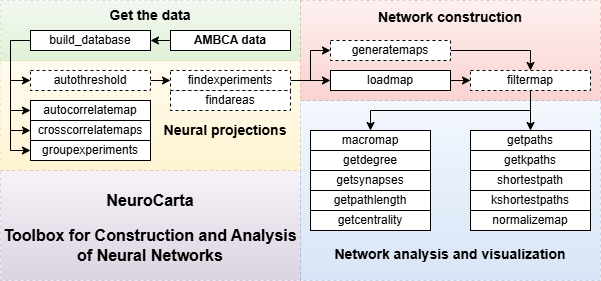

The diagram above was exported from draw.io. Its source (the exported page's mxGraphModel, read from the mxfile embedded in the PNG):
<mxGraphModel dx="1434" dy="746" grid="1" gridSize="10" guides="1" tooltips="1" connect="1" arrows="1" fold="1" page="1" pageScale="1" pageWidth="826" pageHeight="1169" background="#ffffff" math="0" shadow="0">
  <root>
    <mxCell id="0" />
    <mxCell id="1" parent="0" />
    <mxCell id="89" value="" style="whiteSpace=wrap;html=1;dashed=1;fontSize=14;textOpacity=20;opacity=30;plain-purple" parent="1" vertex="1">
      <mxGeometry x="50" y="240" width="300" height="110" as="geometry" />
    </mxCell>
    <mxCell id="82" value="" style="whiteSpace=wrap;html=1;dashed=1;fontSize=14;textOpacity=20;opacity=30;plain-red" parent="1" vertex="1">
      <mxGeometry x="350" y="70" width="300" height="100" as="geometry" />
    </mxCell>
    <mxCell id="78" value="" style="whiteSpace=wrap;html=1;dashed=1;opacity=30;plain-green" parent="1" vertex="1">
      <mxGeometry x="50" y="70" width="300" height="60" as="geometry" />
    </mxCell>
    <mxCell id="80" value="" style="whiteSpace=wrap;html=1;dashed=1;fontSize=14;textOpacity=20;opacity=30;plain-yellow" parent="1" vertex="1">
      <mxGeometry x="50" y="130" width="300" height="110" as="geometry" />
    </mxCell>
    <mxCell id="91" value="&lt;div&gt;&lt;span style=&quot;font-size: 16px&quot;&gt;&lt;b&gt;NeuroCarta&lt;/b&gt;&lt;/span&gt;&lt;/div&gt;" style="text;html=1;strokeColor=none;fillColor=none;align=center;verticalAlign=middle;whiteSpace=wrap;overflow=hidden;dashed=1;fontSize=14;" parent="1" vertex="1">
      <mxGeometry x="50" y="250" width="300" height="40" as="geometry" />
    </mxCell>
    <mxCell id="87" value="" style="whiteSpace=wrap;html=1;dashed=1;fontSize=14;textOpacity=20;opacity=30;plain-blue" parent="1" vertex="1">
      <mxGeometry x="350" y="170" width="300" height="180" as="geometry" />
    </mxCell>
    <mxCell id="5" value="autocorrelatemap" style="whiteSpace=wrap;html=1;" parent="1" vertex="1">
      <mxGeometry x="80" y="170" width="120" height="20" as="geometry" />
    </mxCell>
    <mxCell id="6" value="crosscorrelatemaps" style="whiteSpace=wrap;html=1;" parent="1" vertex="1">
      <mxGeometry x="80" y="190" width="120" height="20" as="geometry" />
    </mxCell>
    <mxCell id="KtLAcyUgx7RSn2WHyYaU-100" style="edgeStyle=orthogonalEdgeStyle;rounded=0;html=1;exitX=1;exitY=0.5;entryX=0.5;entryY=0;jettySize=auto;orthogonalLoop=1;" parent="1" source="7" target="19" edge="1">
      <mxGeometry relative="1" as="geometry" />
    </mxCell>
    <mxCell id="7" value="generatemaps" style="whiteSpace=wrap;html=1;dashed=1;" parent="1" vertex="1">
      <mxGeometry x="380" y="110" width="120" height="20" as="geometry" />
    </mxCell>
    <mxCell id="9" value="getpaths" style="whiteSpace=wrap;html=1;" parent="1" vertex="1">
      <mxGeometry x="520" y="200" width="120" height="20" as="geometry" />
    </mxCell>
    <mxCell id="10" value="getdegree" style="whiteSpace=wrap;html=1;" parent="1" vertex="1">
      <mxGeometry x="360" y="220" width="120" height="20" as="geometry" />
    </mxCell>
    <mxCell id="17" value="macromap" style="whiteSpace=wrap;html=1;" parent="1" vertex="1">
      <mxGeometry x="360" y="200" width="120" height="20" as="geometry" />
    </mxCell>
    <mxCell id="_zY3URPApdJiKF8XN2yk-95" style="edgeStyle=orthogonalEdgeStyle;rounded=0;html=1;exitX=0.5;exitY=1;entryX=0.5;entryY=0;jettySize=auto;orthogonalLoop=1;" parent="1" source="19" target="9" edge="1">
      <mxGeometry relative="1" as="geometry" />
    </mxCell>
    <mxCell id="_zY3URPApdJiKF8XN2yk-96" style="edgeStyle=orthogonalEdgeStyle;rounded=0;html=1;exitX=0.5;exitY=1;entryX=0.5;entryY=0;jettySize=auto;orthogonalLoop=1;" parent="1" source="19" target="17" edge="1">
      <mxGeometry relative="1" as="geometry" />
    </mxCell>
    <mxCell id="19" value="filtermap" style="whiteSpace=wrap;html=1;dashed=1;" parent="1" vertex="1">
      <mxGeometry x="520" y="140" width="120" height="20" as="geometry" />
    </mxCell>
    <mxCell id="5b9a0186a41df962-104" style="edgeStyle=orthogonalEdgeStyle;rounded=0;html=1;exitX=1;exitY=0.5;entryX=0;entryY=0.5;jettySize=auto;orthogonalLoop=1;strokeColor=#000000;" parent="1" source="22" target="7" edge="1">
      <mxGeometry relative="1" as="geometry" />
    </mxCell>
    <mxCell id="5b9a0186a41df962-105" style="edgeStyle=orthogonalEdgeStyle;rounded=0;html=1;exitX=1;exitY=0.5;entryX=0;entryY=0.5;jettySize=auto;orthogonalLoop=1;strokeColor=#000000;" parent="1" source="22" target="23" edge="1">
      <mxGeometry relative="1" as="geometry">
        <Array as="points">
          <mxPoint x="380" y="150" />
          <mxPoint x="380" y="150" />
        </Array>
      </mxGeometry>
    </mxCell>
    <mxCell id="22" value="findexperiments" style="whiteSpace=wrap;html=1;dashed=1;" parent="1" vertex="1">
      <mxGeometry x="220" y="140" width="120" height="20" as="geometry" />
    </mxCell>
    <mxCell id="KtLAcyUgx7RSn2WHyYaU-101" style="edgeStyle=orthogonalEdgeStyle;rounded=0;html=1;exitX=1;exitY=0.5;entryX=0;entryY=0.5;jettySize=auto;orthogonalLoop=1;" parent="1" source="23" target="19" edge="1">
      <mxGeometry relative="1" as="geometry" />
    </mxCell>
    <mxCell id="23" value="loadmap" style="whiteSpace=wrap;html=1;" parent="1" vertex="1">
      <mxGeometry x="380" y="140" width="120" height="20" as="geometry" />
    </mxCell>
    <mxCell id="5b9a0186a41df962-102" style="edgeStyle=orthogonalEdgeStyle;rounded=0;html=1;exitX=0;exitY=0.5;entryX=0;entryY=0.5;jettySize=auto;orthogonalLoop=1;strokeColor=#000000;" parent="1" source="25" target="28" edge="1">
      <mxGeometry relative="1" as="geometry" />
    </mxCell>
    <mxCell id="5b9a0186a41df962-107" style="edgeStyle=orthogonalEdgeStyle;rounded=0;html=1;exitX=0;exitY=0.5;entryX=0;entryY=0.5;jettySize=auto;orthogonalLoop=1;strokeColor=#000000;" parent="1" source="25" target="5" edge="1">
      <mxGeometry relative="1" as="geometry" />
    </mxCell>
    <mxCell id="5b9a0186a41df962-108" style="edgeStyle=orthogonalEdgeStyle;rounded=0;html=1;exitX=0;exitY=0.5;entryX=0;entryY=0.5;jettySize=auto;orthogonalLoop=1;strokeColor=#000000;" parent="1" source="25" target="6" edge="1">
      <mxGeometry relative="1" as="geometry" />
    </mxCell>
    <mxCell id="Os0p39ZBsn8fn_tFQ-a1-97" style="edgeStyle=orthogonalEdgeStyle;rounded=0;html=1;exitX=0;exitY=0.5;exitDx=0;exitDy=0;entryX=0;entryY=0.5;entryDx=0;entryDy=0;jettySize=auto;orthogonalLoop=1;" parent="1" source="25" target="Os0p39ZBsn8fn_tFQ-a1-94" edge="1">
      <mxGeometry relative="1" as="geometry" />
    </mxCell>
    <mxCell id="25" value="build_database" style="whiteSpace=wrap;html=1;" parent="1" vertex="1">
      <mxGeometry x="80" y="100" width="120" height="20" as="geometry" />
    </mxCell>
    <mxCell id="5b9a0186a41df962-100" style="edgeStyle=orthogonalEdgeStyle;rounded=0;html=1;exitX=0;exitY=0.5;entryX=1;entryY=0.5;jettySize=auto;orthogonalLoop=1;strokeColor=#000000;" parent="1" source="26" target="25" edge="1">
      <mxGeometry relative="1" as="geometry" />
    </mxCell>
    <mxCell id="26" value="AMBCA data" style="whiteSpace=wrap;html=1;fillColor=#ffffff;strokeColor=#000000;fontStyle=1" parent="1" vertex="1">
      <mxGeometry x="220" y="100" width="120" height="20" as="geometry" />
    </mxCell>
    <mxCell id="5b9a0186a41df962-103" style="edgeStyle=orthogonalEdgeStyle;rounded=0;html=1;exitX=1;exitY=0.5;entryX=0;entryY=0.5;jettySize=auto;orthogonalLoop=1;strokeColor=#000000;" parent="1" source="28" target="22" edge="1">
      <mxGeometry relative="1" as="geometry" />
    </mxCell>
    <mxCell id="28" value="autothreshold" style="whiteSpace=wrap;html=1;dashed=1;" parent="1" vertex="1">
      <mxGeometry x="80" y="140" width="120" height="20" as="geometry" />
    </mxCell>
    <mxCell id="72" style="edgeStyle=orthogonalEdgeStyle;rounded=0;html=1;exitX=0;exitY=0.75;entryX=0;entryY=0.75;jettySize=auto;orthogonalLoop=1;" parent="1" source="22" target="22" edge="1">
      <mxGeometry relative="1" as="geometry" />
    </mxCell>
    <mxCell id="79" value="Get the data" style="text;html=1;strokeColor=none;fillColor=none;align=center;verticalAlign=middle;whiteSpace=wrap;overflow=hidden;dashed=1;fontStyle=1;fontSize=14;" parent="1" vertex="1">
      <mxGeometry x="120" y="74" width="160" height="20" as="geometry" />
    </mxCell>
    <mxCell id="81" value="Neural projections&lt;br&gt;" style="text;html=1;strokeColor=none;fillColor=none;align=center;verticalAlign=middle;whiteSpace=wrap;overflow=hidden;dashed=1;fontStyle=1;fontSize=14;" parent="1" vertex="1">
      <mxGeometry x="200" y="175" width="150" height="50" as="geometry" />
    </mxCell>
    <mxCell id="85" value="Network construction" style="text;html=1;strokeColor=none;fillColor=none;align=center;verticalAlign=middle;whiteSpace=wrap;overflow=hidden;dashed=1;fontStyle=1;fontSize=14;" parent="1" vertex="1">
      <mxGeometry x="355" y="76" width="290" height="20" as="geometry" />
    </mxCell>
    <mxCell id="88" value="Network analysis&lt;span&gt;&amp;nbsp;and v&lt;/span&gt;&lt;span&gt;isualization&lt;/span&gt;" style="text;html=1;strokeColor=none;fillColor=none;align=center;verticalAlign=middle;whiteSpace=wrap;overflow=hidden;dashed=1;fontStyle=1;fontSize=14;" parent="1" vertex="1">
      <mxGeometry x="350" y="304" width="300" height="40" as="geometry" />
    </mxCell>
    <mxCell id="93" value="getpathlength" style="whiteSpace=wrap;html=1;" parent="1" vertex="1">
      <mxGeometry x="360" y="260" width="120" height="20" as="geometry" />
    </mxCell>
    <mxCell id="94" value="getsynapses" style="whiteSpace=wrap;html=1;" parent="1" vertex="1">
      <mxGeometry x="360" y="240" width="120" height="20" as="geometry" />
    </mxCell>
    <mxCell id="5b9a0186a41df962-117" value="kshortestpaths" style="whiteSpace=wrap;html=1;" parent="1" vertex="1">
      <mxGeometry x="520" y="260" width="120" height="20" as="geometry" />
    </mxCell>
    <mxCell id="KtLAcyUgx7RSn2WHyYaU-97" value="shortestpath" style="whiteSpace=wrap;html=1;" parent="1" vertex="1">
      <mxGeometry x="520" y="240" width="120" height="20" as="geometry" />
    </mxCell>
    <mxCell id="KtLAcyUgx7RSn2WHyYaU-98" value="getkpaths" style="whiteSpace=wrap;html=1;" parent="1" vertex="1">
      <mxGeometry x="520" y="220" width="120" height="20" as="geometry" />
    </mxCell>
    <mxCell id="Os0p39ZBsn8fn_tFQ-a1-94" value="groupexperiments" style="whiteSpace=wrap;html=1;" parent="1" vertex="1">
      <mxGeometry x="80" y="210" width="120" height="20" as="geometry" />
    </mxCell>
    <mxCell id="vqpTbDTAo_OcF1Nyl4i_-94" value="&lt;div&gt;&lt;b style=&quot;font-size: 16px; background-color: initial;&quot;&gt;Toolbox for Construction and Analysis of Neural Networks&lt;/b&gt;&lt;/div&gt;" style="text;html=1;strokeColor=none;fillColor=none;align=center;verticalAlign=middle;whiteSpace=wrap;overflow=hidden;dashed=1;fontSize=14;" parent="1" vertex="1">
      <mxGeometry x="50" y="280" width="300" height="70" as="geometry" />
    </mxCell>
    <mxCell id="vqpTbDTAo_OcF1Nyl4i_-95" value="getcentrality" style="whiteSpace=wrap;html=1;" parent="1" vertex="1">
      <mxGeometry x="360" y="280" width="120" height="20" as="geometry" />
    </mxCell>
    <mxCell id="vqpTbDTAo_OcF1Nyl4i_-96" value="normalizemap" style="whiteSpace=wrap;html=1;" parent="1" vertex="1">
      <mxGeometry x="520" y="280" width="120" height="20" as="geometry" />
    </mxCell>
    <mxCell id="vqpTbDTAo_OcF1Nyl4i_-97" value="findareas" style="whiteSpace=wrap;html=1;dashed=1;" parent="1" vertex="1">
      <mxGeometry x="220" y="160" width="120" height="20" as="geometry" />
    </mxCell>
  </root>
</mxGraphModel>